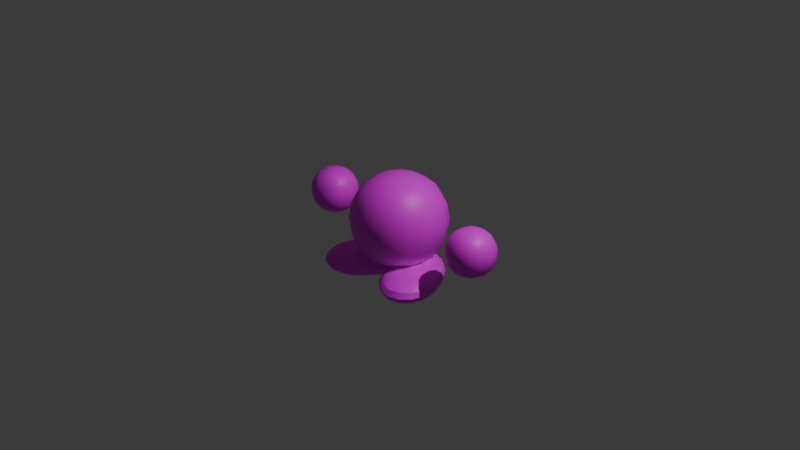# Source: Player.blend  (saved by Blender 4.4.32; exported with 4.5.12 LTS)
import bpy
from mathutils import Matrix  # noqa: F401  (used for matrix-valued properties, if any)

bpy.ops.wm.read_factory_settings(use_empty=True)
scene = bpy.context.scene
scene.name = 'Scene'

# ---- collections
col_collection = bpy.data.collections.new('Collection'); scene.collection.children.link(col_collection)

# ---- images (referenced by path relative to the original .blend; pixels are not part of the script)
import os
ASSET_DIR = os.environ.get("B2B_ASSET_DIR", "")  # directory of the original .blend (textures are referenced by path, not embedded)
HERE = os.path.dirname(os.path.abspath(__file__))  # packed textures are extracted next to this script under _unpacked/

def load_image(name, relpath, width, height, colorspace="sRGB"):
    """Load a texture the original file referenced (path relative to the .blend, or extracted next to this script)."""
    p = next((c for c in (os.path.join(HERE, relpath), os.path.join(ASSET_DIR, relpath)) if relpath and os.path.exists(c)), "")
    if p:
        img = bpy.data.images.load(p, check_existing=True)
        img.name = name
    else:  # same state as the original file: an image datablock whose file is absent (Cycles renders it pink)
        img = bpy.data.images.new(name, width, height)
        img.source = "FILE"
        img.filepath = "//" + (relpath or name)
    img.colorspace_settings.name = colorspace
    return img
img_player_png = load_image('Player.png', 'Player.png', 1024, 1024, 'sRGB')

# ---- materials (node trees are filled in below, after node groups)
mat_x = bpy.data.materials.new('マテリアル')

# ---- material node trees
mat_x.use_nodes = True; mat_x.node_tree.nodes.clear()
_N = mat_x.node_tree.nodes; _L = mat_x.node_tree.links
n0 = _N.new('ShaderNodeBsdfPrincipled'); n0.name = 'プリンシプルBSDF'; n0.location = (10, 300)
n1 = _N.new('ShaderNodeOutputMaterial'); n1.name = 'マテリアル出力'; n1.location = (300, 300)
n2 = _N.new('ShaderNodeTexImage'); n2.name = '画像テクスチャ'; n2.location = (-280, 275)
n2.image = img_player_png
_L.new(n0.outputs[0], n1.inputs[0])
_L.new(n2.outputs[0], n0.inputs[0])
n1.is_active_output = True

# ---- world
world_world = bpy.data.worlds.new('World'); scene.world = world_world
world_world.use_nodes = True; world_world.node_tree.nodes.clear()
_N = world_world.node_tree.nodes; _L = world_world.node_tree.links
n0 = _N.new('ShaderNodeOutputWorld'); n0.name = 'World Output'; n0.location = (300, 300)
n1 = _N.new('ShaderNodeBackground'); n1.name = 'Background'; n1.location = (10, 300)
n1.inputs[0].default_value = (0.05088, 0.05088, 0.05088, 1.0)
_L.new(n1.outputs[0], n0.inputs[0])
n0.is_active_output = True
world_world.color = (0.05088, 0.05088, 0.05088)
world_world.sun_shadow_jitter_overblur = 0.0

# ---- cameras
cam_camera = bpy.data.cameras.new('Camera')
cam_camera.clip_end = 100.0
cam_camera.ortho_scale = 7.314

# ---- lights
light_light = bpy.data.lights.new('Light', 'POINT')
light_light.energy = 1000.0
light_light.shadow_soft_size = 0.1

# ---- meshes
me_cube = bpy.data.meshes.new('Cube')
me_cube.from_pydata([(0.01137, 0.06409, -0.4107), (0.01137, 0.06409, -0.5893), (-0.2864, -0.4517, -0.4107), (-0.2864, -0.4517, -0.5893), (-0.3136, 0.2517, -0.4107), (-0.3136, 0.2517, -0.5893), (-0.6114, -0.2641, -0.4107), (-0.6114, -0.2641, -0.5893), (-0.3978, 0.1605, -0.6024), (-0.4981, 0.01436, -0.6089), (-0.5745, -0.1455, -0.6024), (-0.03299, 0.1399, -0.6024), (-0.1185, 0.2144, -0.6089), (-0.2258, 0.2512, -0.6024), (0.05679, 0.08803, -0.447), (0.07961, 0.1001, -0.5), (0.05679, 0.08803, -0.553), (-0.6568, -0.288, -0.553), (-0.6796, -0.3001, -0.5), (-0.6568, -0.288, -0.447), (-0.2844, -0.503, -0.447), (-0.2834, -0.5288, -0.5), (-0.2844, -0.503, -0.553), (-0.3156, 0.303, -0.447), (-0.3166, 0.3288, -0.5), (-0.3156, 0.303, -0.553), (-0.3742, -0.4512, -0.3976), (-0.4815, -0.4144, -0.3911), (-0.567, -0.3399, -0.3976), (-0.02548, -0.05448, -0.3976), (-0.1019, -0.2144, -0.3911), (-0.2022, -0.3605, -0.3976), (-0.567, -0.3399, -0.6024), (-0.4815, -0.4144, -0.6089), (-0.3742, -0.4512, -0.6024), (-0.5745, -0.1455, -0.3976), (-0.4981, 0.01436, -0.3911), (-0.3978, 0.1605, -0.3976), (-0.2258, 0.2512, -0.3976), (-0.1185, 0.2144, -0.3911), (-0.03299, 0.1399, -0.3976), (-0.2022, -0.3605, -0.6024), (-0.1019, -0.2144, -0.6089), (-0.02548, -0.05448, -0.6024), (-0.1031, 0.003758, -0.3697), (-0.2008, 0.07183, -0.3603), (-0.3086, 0.1224, -0.3697), (-0.1917, -0.1625, -0.3603), (-0.3, -0.1, -0.35), (-0.4083, -0.0375, -0.3603), (-0.2914, -0.3224, -0.3697), (-0.3992, -0.2718, -0.3603), (-0.4969, -0.2038, -0.3697), (-0.4144, -0.5353, -0.5565), (-0.4246, -0.5658, -0.5), (-0.4144, -0.5353, -0.4435), (-0.5328, -0.5033, -0.5595), (-0.55, -0.533, -0.5), (-0.5328, -0.5033, -0.4405), (-0.6198, -0.4167, -0.5565), (-0.6411, -0.4408, -0.5), (-0.6198, -0.4167, -0.4435), (-0.631, -0.1263, -0.5565), (-0.6533, -0.1252, -0.5), (-0.631, -0.1263, -0.4435), (-0.5541, 0.04668, -0.5595), (-0.5728, 0.0575, -0.5), (-0.5541, 0.04668, -0.4405), (-0.4427, 0.1998, -0.5565), (-0.4548, 0.2185, -0.5), (-0.4427, 0.1998, -0.4435), (-0.3086, 0.1224, -0.6303), (-0.2008, 0.07183, -0.6397), (-0.1031, 0.003758, -0.6303), (-0.4083, -0.0375, -0.6397), (-0.3, -0.1, -0.65), (-0.1917, -0.1625, -0.6397), (-0.4969, -0.2038, -0.6303), (-0.3992, -0.2718, -0.6397), (-0.2914, -0.3224, -0.6303), (0.03104, -0.07369, -0.5565), (0.05326, -0.07485, -0.5), (0.03104, -0.07369, -0.4435), (-0.04594, -0.2467, -0.5595), (-0.0272, -0.2575, -0.5), (-0.04594, -0.2467, -0.4405), (-0.1573, -0.3998, -0.5565), (-0.1452, -0.4185, -0.5), (-0.1573, -0.3998, -0.4435), (-0.1856, 0.3353, -0.5565), (-0.1754, 0.3658, -0.5), (-0.1856, 0.3353, -0.4435), (-0.06718, 0.3033, -0.5595), (-0.05, 0.333, -0.5), (-0.06718, 0.3033, -0.4405), (0.01982, 0.2167, -0.5565), (0.04108, 0.2408, -0.5), (0.01982, 0.2167, -0.4435)], [], [(44, 45, 48, 47), (45, 46, 49, 48), (47, 48, 51, 50), (48, 49, 52, 51), (0, 40, 44, 29), (40, 39, 45, 44), (39, 38, 46, 45), (38, 4, 37, 46), (46, 37, 36, 49), (49, 36, 35, 52), (52, 35, 6, 28), (51, 52, 28, 27), (50, 51, 27, 26), (31, 50, 26, 2), (30, 47, 50, 31), (29, 44, 47, 30), (53, 54, 57, 56), (54, 55, 58, 57), (56, 57, 60, 59), (57, 58, 61, 60), (3, 22, 53, 34), (22, 21, 54, 53), (21, 20, 55, 54), (20, 2, 26, 55), (55, 26, 27, 58), (58, 27, 28, 61), (61, 28, 6, 19), (60, 61, 19, 18), (59, 60, 18, 17), (32, 59, 17, 7), (33, 56, 59, 32), (34, 53, 56, 33), (62, 63, 66, 65), (63, 64, 67, 66), (65, 66, 69, 68), (66, 67, 70, 69), (7, 17, 62, 10), (17, 18, 63, 62), (18, 19, 64, 63), (19, 6, 35, 64), (64, 35, 36, 67), (67, 36, 37, 70), (70, 37, 4, 23), (69, 70, 23, 24), (68, 69, 24, 25), (8, 68, 25, 5), (9, 65, 68, 8), (10, 62, 65, 9), (71, 72, 75, 74), (72, 73, 76, 75), (74, 75, 78, 77), (75, 76, 79, 78), (5, 13, 71, 8), (13, 12, 72, 71), (12, 11, 73, 72), (11, 1, 43, 73), (73, 43, 42, 76), (76, 42, 41, 79), (79, 41, 3, 34), (78, 79, 34, 33), (77, 78, 33, 32), (10, 77, 32, 7), (9, 74, 77, 10), (8, 71, 74, 9), (80, 81, 84, 83), (81, 82, 85, 84), (83, 84, 87, 86), (84, 85, 88, 87), (1, 16, 80, 43), (16, 15, 81, 80), (15, 14, 82, 81), (14, 0, 29, 82), (82, 29, 30, 85), (85, 30, 31, 88), (88, 31, 2, 20), (87, 88, 20, 21), (86, 87, 21, 22), (41, 86, 22, 3), (42, 83, 86, 41), (43, 80, 83, 42), (89, 90, 93, 92), (90, 91, 94, 93), (92, 93, 96, 95), (93, 94, 97, 96), (5, 25, 89, 13), (25, 24, 90, 89), (24, 23, 91, 90), (23, 4, 38, 91), (91, 38, 39, 94), (94, 39, 40, 97), (97, 40, 0, 14), (96, 97, 14, 15), (95, 96, 15, 16), (11, 95, 16, 1), (12, 92, 95, 11), (13, 89, 92, 12)])
me_cube.polygons.foreach_set('use_smooth', [True] * 96)
_k = set([(14, 97), (15, 81), (15, 96), (16, 95), (17, 59), (18, 60), (18, 63), (19, 61), (20, 55), (21, 54), (21, 87), (22, 53), (23, 91), (24, 69), (24, 90), (25, 89), (53, 56), (54, 57), (55, 58), (56, 59), (57, 60), (58, 61), (62, 65), (63, 66), (64, 67), (65, 68), (66, 69), (67, 70), (80, 83), (81, 84), (82, 85), (83, 86), (84, 87), (85, 88), (89, 92), (90, 93), (91, 94), (92, 95), (93, 96), (94, 97)])
me_cube.attributes.new('sharp_edge', 'BOOLEAN', 'EDGE').data.foreach_set('value', [ (min(e.vertices), max(e.vertices)) in _k for e in me_cube.edges])
_uv = me_cube.uv_layers.new(name='UVMap')
_uv.uv.foreach_set('vector', [0.8262, 0.3725, 0.8262, 0.3477, 0.851, 0.3477, 0.851, 0.3725, 0.8262, 0.3477, 0.8262, 0.3229, 0.851, 0.3229, 0.851, 0.3477, 0.851, 0.3725, 0.851, 0.3477, 0.8758, 0.3477, 0.8758, 0.3725, 0.851, 0.3477, 0.851, 0.3229, 0.8758, 0.3229, 0.8758, 0.3477, 0.8015, 0.3973, 0.8015, 0.3725, 0.8262, 0.3725, 0.8262, 0.3973, 0.8015, 0.3725, 0.8015, 0.3477, 0.8262, 0.3477, 0.8262, 0.3725, 0.8015, 0.3477, 0.8015, 0.3229, 0.8262, 0.3229, 0.8262, 0.3477, 0.8015, 0.3229, 0.8015, 0.2981, 0.8262, 0.2981, 0.8262, 0.3229, 0.8262, 0.3229, 0.8262, 0.2981, 0.851, 0.2981, 0.851, 0.3229, 0.851, 0.3229, 0.851, 0.2981, 0.8758, 0.2981, 0.8758, 0.3229, 0.8758, 0.3229, 0.8758, 0.2981, 0.9006, 0.2981, 0.9006, 0.3229, 0.8758, 0.3477, 0.8758, 0.3229, 0.9006, 0.3229, 0.9006, 0.3477, 0.8758, 0.3725, 0.8758, 0.3477, 0.9006, 0.3477, 0.9006, 0.3725, 0.8758, 0.3973, 0.8758, 0.3725, 0.9006, 0.3725, 0.9006, 0.3973, 0.851, 0.3973, 0.851, 0.3725, 0.8758, 0.3725, 0.8758, 0.3973, 0.8262, 0.3973, 0.8262, 0.3725, 0.851, 0.3725, 0.851, 0.3973, 0.9254, 0.4717, 0.9254, 0.4469, 0.9502, 0.4469, 0.9502, 0.4717, 0.9254, 0.4469, 0.9254, 0.4221, 0.9502, 0.4221, 0.9502, 0.4469, 0.9502, 0.4717, 0.9502, 0.4469, 0.975, 0.4469, 0.975, 0.4717, 0.9502, 0.4469, 0.9502, 0.4221, 0.975, 0.4221, 0.975, 0.4469, 0.9006, 0.4965, 0.9006, 0.4717, 0.9254, 0.4717, 0.9254, 0.4965, 0.9006, 0.4717, 0.9006, 0.4469, 0.9254, 0.4469, 0.9254, 0.4717, 0.9006, 0.4469, 0.9006, 0.4221, 0.9254, 0.4221, 0.9254, 0.4469, 0.9006, 0.4221, 0.9006, 0.3973, 0.9254, 0.3973, 0.9254, 0.4221, 0.9254, 0.4221, 0.9254, 0.3973, 0.9502, 0.3973, 0.9502, 0.4221, 0.9502, 0.4221, 0.9502, 0.3973, 0.975, 0.3973, 0.975, 0.4221, 0.975, 0.4221, 0.975, 0.3973, 0.9998, 0.3973, 0.9998, 0.4221, 0.975, 0.4469, 0.975, 0.4221, 0.9998, 0.4221, 0.9998, 0.4469, 0.975, 0.4717, 0.975, 0.4469, 0.9998, 0.4469, 0.9998, 0.4717, 0.975, 0.4965, 0.975, 0.4717, 0.9998, 0.4717, 0.9998, 0.4965, 0.9502, 0.4965, 0.9502, 0.4717, 0.975, 0.4717, 0.975, 0.4965, 0.9254, 0.4965, 0.9254, 0.4717, 0.9502, 0.4717, 0.9502, 0.4965, 0.6279, 0.4717, 0.6279, 0.4469, 0.6527, 0.4469, 0.6527, 0.4717, 0.6279, 0.4469, 0.6279, 0.4221, 0.6527, 0.4221, 0.6527, 0.4469, 0.6527, 0.4717, 0.6527, 0.4469, 0.6775, 0.4469, 0.6775, 0.4717, 0.6527, 0.4469, 0.6527, 0.4221, 0.6775, 0.4221, 0.6775, 0.4469, 0.6031, 0.4965, 0.6031, 0.4717, 0.6279, 0.4717, 0.6279, 0.4965, 0.6031, 0.4717, 0.6031, 0.4469, 0.6279, 0.4469, 0.6279, 0.4717, 0.6031, 0.4469, 0.6031, 0.4221, 0.6279, 0.4221, 0.6279, 0.4469, 0.6031, 0.4221, 0.6031, 0.3973, 0.6279, 0.3973, 0.6279, 0.4221, 0.6279, 0.4221, 0.6279, 0.3973, 0.6527, 0.3973, 0.6527, 0.4221, 0.6527, 0.4221, 0.6527, 0.3973, 0.6775, 0.3973, 0.6775, 0.4221, 0.6775, 0.4221, 0.6775, 0.3973, 0.7023, 0.3973, 0.7023, 0.4221, 0.6775, 0.4469, 0.6775, 0.4221, 0.7023, 0.4221, 0.7023, 0.4469, 0.6775, 0.4717, 0.6775, 0.4469, 0.7023, 0.4469, 0.7023, 0.4717, 0.6775, 0.4965, 0.6775, 0.4717, 0.7023, 0.4717, 0.7023, 0.4965, 0.6527, 0.4965, 0.6527, 0.4717, 0.6775, 0.4717, 0.6775, 0.4965, 0.6279, 0.4965, 0.6279, 0.4717, 0.6527, 0.4717, 0.6527, 0.4965, 0.8262, 0.5708, 0.8262, 0.546, 0.851, 0.546, 0.851, 0.5708, 0.8262, 0.546, 0.8262, 0.5213, 0.851, 0.5213, 0.851, 0.546, 0.851, 0.5708, 0.851, 0.546, 0.8758, 0.546, 0.8758, 0.5708, 0.851, 0.546, 0.851, 0.5213, 0.8758, 0.5213, 0.8758, 0.546, 0.8015, 0.5956, 0.8015, 0.5708, 0.8262, 0.5708, 0.8262, 0.5956, 0.8015, 0.5708, 0.8015, 0.546, 0.8262, 0.546, 0.8262, 0.5708, 0.8015, 0.546, 0.8015, 0.5213, 0.8262, 0.5213, 0.8262, 0.546, 0.8015, 0.5213, 0.8015, 0.4965, 0.8262, 0.4965, 0.8262, 0.5213, 0.8262, 0.5213, 0.8262, 0.4965, 0.851, 0.4965, 0.851, 0.5213, 0.851, 0.5213, 0.851, 0.4965, 0.8758, 0.4965, 0.8758, 0.5213, 0.8758, 0.5213, 0.8758, 0.4965, 0.9006, 0.4965, 0.9006, 0.5213, 0.8758, 0.546, 0.8758, 0.5213, 0.9006, 0.5213, 0.9006, 0.546, 0.8758, 0.5708, 0.8758, 0.546, 0.9006, 0.546, 0.9006, 0.5708, 0.8758, 0.5956, 0.8758, 0.5708, 0.9006, 0.5708, 0.9006, 0.5956, 0.851, 0.5956, 0.851, 0.5708, 0.8758, 0.5708, 0.8758, 0.5956, 0.8262, 0.5956, 0.8262, 0.5708, 0.851, 0.5708, 0.851, 0.5956, 0.8262, 0.4717, 0.8262, 0.4469, 0.851, 0.4469, 0.851, 0.4717, 0.8262, 0.4469, 0.8262, 0.4221, 0.851, 0.4221, 0.851, 0.4469, 0.851, 0.4717, 0.851, 0.4469, 0.8758, 0.4469, 0.8758, 0.4717, 0.851, 0.4469, 0.851, 0.4221, 0.8758, 0.4221, 0.8758, 0.4469, 0.8015, 0.4965, 0.8015, 0.4717, 0.8262, 0.4717, 0.8262, 0.4965, 0.8015, 0.4717, 0.8015, 0.4469, 0.8262, 0.4469, 0.8262, 0.4717, 0.8015, 0.4469, 0.8015, 0.4221, 0.8262, 0.4221, 0.8262, 0.4469, 0.8015, 0.4221, 0.8015, 0.3973, 0.8262, 0.3973, 0.8262, 0.4221, 0.8262, 0.4221, 0.8262, 0.3973, 0.851, 0.3973, 0.851, 0.4221, 0.851, 0.4221, 0.851, 0.3973, 0.8758, 0.3973, 0.8758, 0.4221, 0.8758, 0.4221, 0.8758, 0.3973, 0.9006, 0.3973, 0.9006, 0.4221, 0.8758, 0.4469, 0.8758, 0.4221, 0.9006, 0.4221, 0.9006, 0.4469, 0.8758, 0.4717, 0.8758, 0.4469, 0.9006, 0.4469, 0.9006, 0.4717, 0.8758, 0.4965, 0.8758, 0.4717, 0.9006, 0.4717, 0.9006, 0.4965, 0.851, 0.4965, 0.851, 0.4717, 0.8758, 0.4717, 0.8758, 0.4965, 0.8262, 0.4965, 0.8262, 0.4717, 0.851, 0.4717, 0.851, 0.4965, 0.7271, 0.4717, 0.7271, 0.4469, 0.7519, 0.4469, 0.7519, 0.4717, 0.7271, 0.4469, 0.7271, 0.4221, 0.7519, 0.4221, 0.7519, 0.4469, 0.7519, 0.4717, 0.7519, 0.4469, 0.7767, 0.4469, 0.7767, 0.4717, 0.7519, 0.4469, 0.7519, 0.4221, 0.7767, 0.4221, 0.7767, 0.4469, 0.7023, 0.4965, 0.7023, 0.4717, 0.7271, 0.4717, 0.7271, 0.4965, 0.7023, 0.4717, 0.7023, 0.4469, 0.7271, 0.4469, 0.7271, 0.4717, 0.7023, 0.4469, 0.7023, 0.4221, 0.7271, 0.4221, 0.7271, 0.4469, 0.7023, 0.4221, 0.7023, 0.3973, 0.7271, 0.3973, 0.7271, 0.4221, 0.7271, 0.4221, 0.7271, 0.3973, 0.7519, 0.3973, 0.7519, 0.4221, 0.7519, 0.4221, 0.7519, 0.3973, 0.7767, 0.3973, 0.7767, 0.4221, 0.7767, 0.4221, 0.7767, 0.3973, 0.8015, 0.3973, 0.8015, 0.4221, 0.7767, 0.4469, 0.7767, 0.4221, 0.8015, 0.4221, 0.8015, 0.4469, 0.7767, 0.4717, 0.7767, 0.4469, 0.8015, 0.4469, 0.8015, 0.4717, 0.7767, 0.4965, 0.7767, 0.4717, 0.8015, 0.4717, 0.8015, 0.4965, 0.7519, 0.4965, 0.7519, 0.4717, 0.7767, 0.4717, 0.7767, 0.4965, 0.7271, 0.4965, 0.7271, 0.4717, 0.7519, 0.4717, 0.7519, 0.4965])
me_cube.materials.append(mat_x)
me_cube.use_mirror_vertex_groups = False
me_cube.update()
me_cube_001 = bpy.data.meshes.new('Cube.001')
me_cube_001.from_pydata([(-0.8511, 0.1489, 0.1489), (-0.8511, 0.1489, -0.1489), (-0.8511, -0.1489, 0.1489), (-0.8511, -0.1489, -0.1489), (-1.149, 0.1489, 0.1489), (-1.149, 0.1489, -0.1489), (-1.149, -0.1489, 0.1489), (-1.149, -0.1489, -0.1489), (-1.171, 0.08834, -0.1706), (-1.182, 4.715e-09, -0.1815), (-1.171, -0.08834, -0.1706), (-0.9117, 0.1706, -0.1706), (-1.0, 0.1815, -0.1815), (-1.088, 0.1706, -0.1706), (-0.8294, 0.1706, 0.08834), (-0.8185, 0.1815, 5.547e-10), (-0.8294, 0.1706, -0.08834), (-1.171, -0.1706, -0.08834), (-1.182, -0.1815, -8.32e-10), (-1.171, -0.1706, 0.08834), (-0.8294, -0.1706, 0.08834), (-0.8185, -0.1815, 5.547e-10), (-0.8294, -0.1706, -0.08834), (-1.171, 0.1706, 0.08834), (-1.182, 0.1815, -8.32e-10), (-1.171, 0.1706, -0.08834), (-0.9117, -0.1706, 0.1706), (-1.0, -0.1815, 0.1815), (-1.088, -0.1706, 0.1706), (-0.8294, 0.08834, 0.1706), (-0.8185, -5.547e-10, 0.1815), (-0.8294, -0.08834, 0.1706), (-1.088, -0.1706, -0.1706), (-1.0, -0.1815, -0.1815), (-0.9117, -0.1706, -0.1706), (-1.171, -0.08834, 0.1706), (-1.182, 1.941e-09, 0.1815), (-1.171, 0.08834, 0.1706), (-1.088, 0.1706, 0.1706), (-1.0, 0.1815, 0.1815), (-0.9117, 0.1706, 0.1706), (-0.8294, -0.08834, -0.1706), (-0.8185, -5.547e-10, -0.1815), (-0.8294, 0.08834, -0.1706), (-0.9059, 0.09415, 0.2171), (-1.0, 0.09921, 0.2328), (-1.094, 0.09415, 0.2171), (-0.9008, -1.941e-09, 0.2328), (-1.0, 2.496e-09, 0.25), (-1.099, 1.664e-09, 0.2328), (-0.9059, -0.09415, 0.2171), (-1.0, -0.09921, 0.2328), (-1.094, -0.09415, 0.2171), (-0.9059, -0.2171, -0.09415), (-0.9008, -0.2328, -1.664e-09), (-0.9059, -0.2171, 0.09415), (-1.0, -0.2328, -0.09921), (-1.0, -0.25, 1.387e-09), (-1.0, -0.2328, 0.09921), (-1.094, -0.2171, -0.09415), (-1.099, -0.2328, 2.219e-09), (-1.094, -0.2171, 0.09415), (-1.217, -0.09415, -0.09415), (-1.233, -0.09921, -2.773e-09), (-1.217, -0.09415, 0.09415), (-1.233, 7.488e-09, -0.09921), (-1.25, 3.051e-09, 1.664e-09), (-1.233, -5.547e-10, 0.09921), (-1.217, 0.09415, -0.09415), (-1.233, 0.09921, 3.328e-09), (-1.217, 0.09415, 0.09415), (-1.094, 0.09415, -0.2171), (-1.0, 0.09921, -0.2328), (-0.9059, 0.09415, -0.2171), (-1.099, -4.16e-09, -0.2328), (-1.0, -1.664e-09, -0.25), (-0.9008, 1.664e-09, -0.2328), (-1.094, -0.09415, -0.2171), (-1.0, -0.09921, -0.2328), (-0.9059, -0.09415, -0.2171), (-0.7829, 0.09415, -0.09415), (-0.7672, 0.09921, -2.219e-09), (-0.7829, 0.09415, 0.09415), (-0.7672, -4.16e-09, -0.09921), (-0.75, 2.773e-09, 0.0), (-0.7672, 2.773e-09, 0.09921), (-0.7829, -0.09415, -0.09415), (-0.7672, -0.09921, 4.437e-09), (-0.7829, -0.09415, 0.09415), (-1.094, 0.2171, -0.09415), (-1.099, 0.2328, -2.773e-09), (-1.094, 0.2171, 0.09415), (-1.0, 0.2328, -0.09921), (-1.0, 0.25, 2.219e-09), (-1.0, 0.2328, 0.09921), (-0.9059, 0.2171, -0.09415), (-0.9008, 0.2328, 4.437e-09), (-0.9059, 0.2171, 0.09415)], [], [(44, 45, 48, 47), (45, 46, 49, 48), (47, 48, 51, 50), (48, 49, 52, 51), (0, 40, 44, 29), (40, 39, 45, 44), (39, 38, 46, 45), (38, 4, 37, 46), (46, 37, 36, 49), (49, 36, 35, 52), (52, 35, 6, 28), (51, 52, 28, 27), (50, 51, 27, 26), (31, 50, 26, 2), (30, 47, 50, 31), (29, 44, 47, 30), (53, 54, 57, 56), (54, 55, 58, 57), (56, 57, 60, 59), (57, 58, 61, 60), (3, 22, 53, 34), (22, 21, 54, 53), (21, 20, 55, 54), (20, 2, 26, 55), (55, 26, 27, 58), (58, 27, 28, 61), (61, 28, 6, 19), (60, 61, 19, 18), (59, 60, 18, 17), (32, 59, 17, 7), (33, 56, 59, 32), (34, 53, 56, 33), (62, 63, 66, 65), (63, 64, 67, 66), (65, 66, 69, 68), (66, 67, 70, 69), (7, 17, 62, 10), (17, 18, 63, 62), (18, 19, 64, 63), (19, 6, 35, 64), (64, 35, 36, 67), (67, 36, 37, 70), (70, 37, 4, 23), (69, 70, 23, 24), (68, 69, 24, 25), (8, 68, 25, 5), (9, 65, 68, 8), (10, 62, 65, 9), (71, 72, 75, 74), (72, 73, 76, 75), (74, 75, 78, 77), (75, 76, 79, 78), (5, 13, 71, 8), (13, 12, 72, 71), (12, 11, 73, 72), (11, 1, 43, 73), (73, 43, 42, 76), (76, 42, 41, 79), (79, 41, 3, 34), (78, 79, 34, 33), (77, 78, 33, 32), (10, 77, 32, 7), (9, 74, 77, 10), (8, 71, 74, 9), (80, 81, 84, 83), (81, 82, 85, 84), (83, 84, 87, 86), (84, 85, 88, 87), (1, 16, 80, 43), (16, 15, 81, 80), (15, 14, 82, 81), (14, 0, 29, 82), (82, 29, 30, 85), (85, 30, 31, 88), (88, 31, 2, 20), (87, 88, 20, 21), (86, 87, 21, 22), (41, 86, 22, 3), (42, 83, 86, 41), (43, 80, 83, 42), (89, 90, 93, 92), (90, 91, 94, 93), (92, 93, 96, 95), (93, 94, 97, 96), (5, 25, 89, 13), (25, 24, 90, 89), (24, 23, 91, 90), (23, 4, 38, 91), (91, 38, 39, 94), (94, 39, 40, 97), (97, 40, 0, 14), (96, 97, 14, 15), (95, 96, 15, 16), (11, 95, 16, 1), (12, 92, 95, 11), (13, 89, 92, 12)])
me_cube_001.polygons.foreach_set('use_smooth', [True] * 96)
_uv = me_cube_001.uv_layers.new(name='UVMap')
_uv.uv.foreach_set('vector', [0.2233, 0.8262, 0.2481, 0.8262, 0.2481, 0.851, 0.2233, 0.851, 0.2481, 0.8262, 0.2729, 0.8262, 0.2729, 0.851, 0.2481, 0.851, 0.2233, 0.851, 0.2481, 0.851, 0.2481, 0.8758, 0.2233, 0.8758, 0.2481, 0.851, 0.2729, 0.851, 0.2729, 0.8758, 0.2481, 0.8758, 0.1985, 0.8015, 0.2233, 0.8015, 0.2233, 0.8262, 0.1985, 0.8262, 0.2233, 0.8015, 0.2481, 0.8015, 0.2481, 0.8262, 0.2233, 0.8262, 0.2481, 0.8015, 0.2729, 0.8015, 0.2729, 0.8262, 0.2481, 0.8262, 0.2729, 0.8015, 0.2977, 0.8015, 0.2977, 0.8262, 0.2729, 0.8262, 0.2729, 0.8262, 0.2977, 0.8262, 0.2977, 0.851, 0.2729, 0.851, 0.2729, 0.851, 0.2977, 0.851, 0.2977, 0.8758, 0.2729, 0.8758, 0.2729, 0.8758, 0.2977, 0.8758, 0.2977, 0.9006, 0.2729, 0.9006, 0.2481, 0.8758, 0.2729, 0.8758, 0.2729, 0.9006, 0.2481, 0.9006, 0.2233, 0.8758, 0.2481, 0.8758, 0.2481, 0.9006, 0.2233, 0.9006, 0.1985, 0.8758, 0.2233, 0.8758, 0.2233, 0.9006, 0.1985, 0.9006, 0.1985, 0.851, 0.2233, 0.851, 0.2233, 0.8758, 0.1985, 0.8758, 0.1985, 0.8262, 0.2233, 0.8262, 0.2233, 0.851, 0.1985, 0.851, 0.1242, 0.9254, 0.149, 0.9254, 0.149, 0.9502, 0.1242, 0.9502, 0.149, 0.9254, 0.1738, 0.9254, 0.1738, 0.9502, 0.149, 0.9502, 0.1242, 0.9502, 0.149, 0.9502, 0.149, 0.975, 0.1242, 0.975, 0.149, 0.9502, 0.1738, 0.9502, 0.1738, 0.975, 0.149, 0.975, 0.09938, 0.9006, 0.1242, 0.9006, 0.1242, 0.9254, 0.09938, 0.9254, 0.1242, 0.9006, 0.149, 0.9006, 0.149, 0.9254, 0.1242, 0.9254, 0.149, 0.9006, 0.1738, 0.9006, 0.1738, 0.9254, 0.149, 0.9254, 0.1738, 0.9006, 0.1985, 0.9006, 0.1985, 0.9254, 0.1738, 0.9254, 0.1738, 0.9254, 0.1985, 0.9254, 0.1985, 0.9502, 0.1738, 0.9502, 0.1738, 0.9502, 0.1985, 0.9502, 0.1985, 0.975, 0.1738, 0.975, 0.1738, 0.975, 0.1985, 0.975, 0.1985, 0.9998, 0.1738, 0.9998, 0.149, 0.975, 0.1738, 0.975, 0.1738, 0.9998, 0.149, 0.9998, 0.1242, 0.975, 0.149, 0.975, 0.149, 0.9998, 0.1242, 0.9998, 0.09938, 0.975, 0.1242, 0.975, 0.1242, 0.9998, 0.09938, 0.9998, 0.09938, 0.9502, 0.1242, 0.9502, 0.1242, 0.975, 0.09938, 0.975, 0.09938, 0.9254, 0.1242, 0.9254, 0.1242, 0.9502, 0.09938, 0.9502, 0.1242, 0.6279, 0.149, 0.6279, 0.149, 0.6527, 0.1242, 0.6527, 0.149, 0.6279, 0.1738, 0.6279, 0.1738, 0.6527, 0.149, 0.6527, 0.1242, 0.6527, 0.149, 0.6527, 0.149, 0.6775, 0.1242, 0.6775, 0.149, 0.6527, 0.1738, 0.6527, 0.1738, 0.6775, 0.149, 0.6775, 0.09938, 0.6031, 0.1242, 0.6031, 0.1242, 0.6279, 0.09938, 0.6279, 0.1242, 0.6031, 0.149, 0.6031, 0.149, 0.6279, 0.1242, 0.6279, 0.149, 0.6031, 0.1738, 0.6031, 0.1738, 0.6279, 0.149, 0.6279, 0.1738, 0.6031, 0.1985, 0.6031, 0.1985, 0.6279, 0.1738, 0.6279, 0.1738, 0.6279, 0.1985, 0.6279, 0.1985, 0.6527, 0.1738, 0.6527, 0.1738, 0.6527, 0.1985, 0.6527, 0.1985, 0.6775, 0.1738, 0.6775, 0.1738, 0.6775, 0.1985, 0.6775, 0.1985, 0.7023, 0.1738, 0.7023, 0.149, 0.6775, 0.1738, 0.6775, 0.1738, 0.7023, 0.149, 0.7023, 0.1242, 0.6775, 0.149, 0.6775, 0.149, 0.7023, 0.1242, 0.7023, 0.09938, 0.6775, 0.1242, 0.6775, 0.1242, 0.7023, 0.09938, 0.7023, 0.09938, 0.6527, 0.1242, 0.6527, 0.1242, 0.6775, 0.09938, 0.6775, 0.09938, 0.6279, 0.1242, 0.6279, 0.1242, 0.6527, 0.09938, 0.6527, 0.02501, 0.8262, 0.0498, 0.8262, 0.0498, 0.851, 0.02501, 0.851, 0.0498, 0.8262, 0.07459, 0.8262, 0.07459, 0.851, 0.0498, 0.851, 0.02501, 0.851, 0.0498, 0.851, 0.0498, 0.8758, 0.02501, 0.8758, 0.0498, 0.851, 0.07459, 0.851, 0.07459, 0.8758, 0.0498, 0.8758, 0.0002211, 0.8015, 0.02501, 0.8015, 0.02501, 0.8262, 0.0002211, 0.8262, 0.02501, 0.8015, 0.0498, 0.8015, 0.0498, 0.8262, 0.02501, 0.8262, 0.0498, 0.8015, 0.07459, 0.8015, 0.07459, 0.8262, 0.0498, 0.8262, 0.07459, 0.8015, 0.09938, 0.8015, 0.09938, 0.8262, 0.07459, 0.8262, 0.07459, 0.8262, 0.09938, 0.8262, 0.09938, 0.851, 0.07459, 0.851, 0.07459, 0.851, 0.09938, 0.851, 0.09938, 0.8758, 0.07459, 0.8758, 0.07459, 0.8758, 0.09938, 0.8758, 0.09938, 0.9006, 0.07459, 0.9006, 0.0498, 0.8758, 0.07459, 0.8758, 0.07459, 0.9006, 0.0498, 0.9006, 0.02501, 0.8758, 0.0498, 0.8758, 0.0498, 0.9006, 0.02501, 0.9006, 0.0002211, 0.8758, 0.02501, 0.8758, 0.02501, 0.9006, 0.0002211, 0.9006, 0.0002211, 0.851, 0.02501, 0.851, 0.02501, 0.8758, 0.0002211, 0.8758, 0.0002211, 0.8262, 0.02501, 0.8262, 0.02501, 0.851, 0.0002211, 0.851, 0.1242, 0.8262, 0.149, 0.8262, 0.149, 0.851, 0.1242, 0.851, 0.149, 0.8262, 0.1738, 0.8262, 0.1738, 0.851, 0.149, 0.851, 0.1242, 0.851, 0.149, 0.851, 0.149, 0.8758, 0.1242, 0.8758, 0.149, 0.851, 0.1738, 0.851, 0.1738, 0.8758, 0.149, 0.8758, 0.09938, 0.8015, 0.1242, 0.8015, 0.1242, 0.8262, 0.09938, 0.8262, 0.1242, 0.8015, 0.149, 0.8015, 0.149, 0.8262, 0.1242, 0.8262, 0.149, 0.8015, 0.1738, 0.8015, 0.1738, 0.8262, 0.149, 0.8262, 0.1738, 0.8015, 0.1985, 0.8015, 0.1985, 0.8262, 0.1738, 0.8262, 0.1738, 0.8262, 0.1985, 0.8262, 0.1985, 0.851, 0.1738, 0.851, 0.1738, 0.851, 0.1985, 0.851, 0.1985, 0.8758, 0.1738, 0.8758, 0.1738, 0.8758, 0.1985, 0.8758, 0.1985, 0.9006, 0.1738, 0.9006, 0.149, 0.8758, 0.1738, 0.8758, 0.1738, 0.9006, 0.149, 0.9006, 0.1242, 0.8758, 0.149, 0.8758, 0.149, 0.9006, 0.1242, 0.9006, 0.09938, 0.8758, 0.1242, 0.8758, 0.1242, 0.9006, 0.09938, 0.9006, 0.09938, 0.851, 0.1242, 0.851, 0.1242, 0.8758, 0.09938, 0.8758, 0.09938, 0.8262, 0.1242, 0.8262, 0.1242, 0.851, 0.09938, 0.851, 0.1242, 0.7271, 0.149, 0.7271, 0.149, 0.7519, 0.1242, 0.7519, 0.149, 0.7271, 0.1738, 0.7271, 0.1738, 0.7519, 0.149, 0.7519, 0.1242, 0.7519, 0.149, 0.7519, 0.149, 0.7767, 0.1242, 0.7767, 0.149, 0.7519, 0.1738, 0.7519, 0.1738, 0.7767, 0.149, 0.7767, 0.09938, 0.7023, 0.1242, 0.7023, 0.1242, 0.7271, 0.09938, 0.7271, 0.1242, 0.7023, 0.149, 0.7023, 0.149, 0.7271, 0.1242, 0.7271, 0.149, 0.7023, 0.1738, 0.7023, 0.1738, 0.7271, 0.149, 0.7271, 0.1738, 0.7023, 0.1985, 0.7023, 0.1985, 0.7271, 0.1738, 0.7271, 0.1738, 0.7271, 0.1985, 0.7271, 0.1985, 0.7519, 0.1738, 0.7519, 0.1738, 0.7519, 0.1985, 0.7519, 0.1985, 0.7767, 0.1738, 0.7767, 0.1738, 0.7767, 0.1985, 0.7767, 0.1985, 0.8015, 0.1738, 0.8015, 0.149, 0.7767, 0.1738, 0.7767, 0.1738, 0.8015, 0.149, 0.8015, 0.1242, 0.7767, 0.149, 0.7767, 0.149, 0.8015, 0.1242, 0.8015, 0.09938, 0.7767, 0.1242, 0.7767, 0.1242, 0.8015, 0.09938, 0.8015, 0.09938, 0.7519, 0.1242, 0.7519, 0.1242, 0.7767, 0.09938, 0.7767, 0.09938, 0.7271, 0.1242, 0.7271, 0.1242, 0.7519, 0.09938, 0.7519])
me_cube_001.materials.append(mat_x)
me_cube_001.use_mirror_vertex_groups = False
me_cube_001.update()
me_cube_002 = bpy.data.meshes.new('Cube.002')
me_cube_002.from_pydata([(1.149, 0.1489, 0.1489), (1.149, 0.1489, -0.1489), (1.149, -0.1489, 0.1489), (1.149, -0.1489, -0.1489), (0.8511, 0.1489, 0.1489), (0.8511, 0.1489, -0.1489), (0.8511, -0.1489, 0.1489), (0.8511, -0.1489, -0.1489), (0.8294, 0.08834, -0.1706), (0.8185, 4.715e-09, -0.1815), (0.8294, -0.08834, -0.1706), (1.088, 0.1706, -0.1706), (1.0, 0.1815, -0.1815), (0.9117, 0.1706, -0.1706), (1.171, 0.1706, 0.08834), (1.182, 0.1815, 5.547e-10), (1.171, 0.1706, -0.08834), (0.8294, -0.1706, -0.08834), (0.8185, -0.1815, -8.32e-10), (0.8294, -0.1706, 0.08834), (1.171, -0.1706, 0.08834), (1.182, -0.1815, 5.547e-10), (1.171, -0.1706, -0.08834), (0.8294, 0.1706, 0.08834), (0.8185, 0.1815, -8.32e-10), (0.8294, 0.1706, -0.08834), (1.088, -0.1706, 0.1706), (1.0, -0.1815, 0.1815), (0.9117, -0.1706, 0.1706), (1.171, 0.08834, 0.1706), (1.182, -5.547e-10, 0.1815), (1.171, -0.08834, 0.1706), (0.9117, -0.1706, -0.1706), (1.0, -0.1815, -0.1815), (1.088, -0.1706, -0.1706), (0.8294, -0.08834, 0.1706), (0.8185, 1.941e-09, 0.1815), (0.8294, 0.08834, 0.1706), (0.9117, 0.1706, 0.1706), (1.0, 0.1815, 0.1815), (1.088, 0.1706, 0.1706), (1.171, -0.08834, -0.1706), (1.182, -5.547e-10, -0.1815), (1.171, 0.08834, -0.1706), (1.094, 0.09415, 0.2171), (1.0, 0.09921, 0.2328), (0.9059, 0.09415, 0.2171), (1.099, -1.941e-09, 0.2328), (1.0, 2.496e-09, 0.25), (0.9008, 1.664e-09, 0.2328), (1.094, -0.09415, 0.2171), (1.0, -0.09921, 0.2328), (0.9059, -0.09415, 0.2171), (1.094, -0.2171, -0.09415), (1.099, -0.2328, -1.664e-09), (1.094, -0.2171, 0.09415), (1.0, -0.2328, -0.09921), (1.0, -0.25, 1.387e-09), (1.0, -0.2328, 0.09921), (0.9059, -0.2171, -0.09415), (0.9008, -0.2328, 2.219e-09), (0.9059, -0.2171, 0.09415), (0.7829, -0.09415, -0.09415), (0.7672, -0.09921, -2.773e-09), (0.7829, -0.09415, 0.09415), (0.7672, 7.488e-09, -0.09921), (0.75, 3.051e-09, 1.664e-09), (0.7672, -5.547e-10, 0.09921), (0.7829, 0.09415, -0.09415), (0.7672, 0.09921, 3.328e-09), (0.7829, 0.09415, 0.09415), (0.9059, 0.09415, -0.2171), (1.0, 0.09921, -0.2328), (1.094, 0.09415, -0.2171), (0.9008, -4.16e-09, -0.2328), (1.0, -1.664e-09, -0.25), (1.099, 1.664e-09, -0.2328), (0.9059, -0.09415, -0.2171), (1.0, -0.09921, -0.2328), (1.094, -0.09415, -0.2171), (1.217, 0.09415, -0.09415), (1.233, 0.09921, -2.219e-09), (1.217, 0.09415, 0.09415), (1.233, -4.16e-09, -0.09921), (1.25, 2.773e-09, 0.0), (1.233, 2.773e-09, 0.09921), (1.217, -0.09415, -0.09415), (1.233, -0.09921, 4.437e-09), (1.217, -0.09415, 0.09415), (0.9059, 0.2171, -0.09415), (0.9008, 0.2328, -2.773e-09), (0.9059, 0.2171, 0.09415), (1.0, 0.2328, -0.09921), (1.0, 0.25, 2.219e-09), (1.0, 0.2328, 0.09921), (1.094, 0.2171, -0.09415), (1.099, 0.2328, 4.437e-09), (1.094, 0.2171, 0.09415)], [], [(44, 45, 48, 47), (45, 46, 49, 48), (47, 48, 51, 50), (48, 49, 52, 51), (0, 40, 44, 29), (40, 39, 45, 44), (39, 38, 46, 45), (38, 4, 37, 46), (46, 37, 36, 49), (49, 36, 35, 52), (52, 35, 6, 28), (51, 52, 28, 27), (50, 51, 27, 26), (31, 50, 26, 2), (30, 47, 50, 31), (29, 44, 47, 30), (53, 54, 57, 56), (54, 55, 58, 57), (56, 57, 60, 59), (57, 58, 61, 60), (3, 22, 53, 34), (22, 21, 54, 53), (21, 20, 55, 54), (20, 2, 26, 55), (55, 26, 27, 58), (58, 27, 28, 61), (61, 28, 6, 19), (60, 61, 19, 18), (59, 60, 18, 17), (32, 59, 17, 7), (33, 56, 59, 32), (34, 53, 56, 33), (62, 63, 66, 65), (63, 64, 67, 66), (65, 66, 69, 68), (66, 67, 70, 69), (7, 17, 62, 10), (17, 18, 63, 62), (18, 19, 64, 63), (19, 6, 35, 64), (64, 35, 36, 67), (67, 36, 37, 70), (70, 37, 4, 23), (69, 70, 23, 24), (68, 69, 24, 25), (8, 68, 25, 5), (9, 65, 68, 8), (10, 62, 65, 9), (71, 72, 75, 74), (72, 73, 76, 75), (74, 75, 78, 77), (75, 76, 79, 78), (5, 13, 71, 8), (13, 12, 72, 71), (12, 11, 73, 72), (11, 1, 43, 73), (73, 43, 42, 76), (76, 42, 41, 79), (79, 41, 3, 34), (78, 79, 34, 33), (77, 78, 33, 32), (10, 77, 32, 7), (9, 74, 77, 10), (8, 71, 74, 9), (80, 81, 84, 83), (81, 82, 85, 84), (83, 84, 87, 86), (84, 85, 88, 87), (1, 16, 80, 43), (16, 15, 81, 80), (15, 14, 82, 81), (14, 0, 29, 82), (82, 29, 30, 85), (85, 30, 31, 88), (88, 31, 2, 20), (87, 88, 20, 21), (86, 87, 21, 22), (41, 86, 22, 3), (42, 83, 86, 41), (43, 80, 83, 42), (89, 90, 93, 92), (90, 91, 94, 93), (92, 93, 96, 95), (93, 94, 97, 96), (5, 25, 89, 13), (25, 24, 90, 89), (24, 23, 91, 90), (23, 4, 38, 91), (91, 38, 39, 94), (94, 39, 40, 97), (97, 40, 0, 14), (96, 97, 14, 15), (95, 96, 15, 16), (11, 95, 16, 1), (12, 92, 95, 11), (13, 89, 92, 12)])
me_cube_002.polygons.foreach_set('use_smooth', [True] * 96)
_uv = me_cube_002.uv_layers.new(name='UVMap')
_uv.uv.foreach_set('vector', [0.8262, 0.07459, 0.8262, 0.0498, 0.851, 0.0498, 0.851, 0.07459, 0.8262, 0.0498, 0.8262, 0.02501, 0.851, 0.02501, 0.851, 0.0498, 0.851, 0.07459, 0.851, 0.0498, 0.8758, 0.0498, 0.8758, 0.07459, 0.851, 0.0498, 0.851, 0.02501, 0.8758, 0.02501, 0.8758, 0.0498, 0.8015, 0.09938, 0.8015, 0.07459, 0.8262, 0.07459, 0.8262, 0.09938, 0.8015, 0.07459, 0.8015, 0.0498, 0.8262, 0.0498, 0.8262, 0.07459, 0.8015, 0.0498, 0.8015, 0.02501, 0.8262, 0.02501, 0.8262, 0.0498, 0.8015, 0.02501, 0.8015, 0.0002211, 0.8262, 0.0002211, 0.8262, 0.02501, 0.8262, 0.02501, 0.8262, 0.0002211, 0.851, 0.0002211, 0.851, 0.02501, 0.851, 0.02501, 0.851, 0.0002211, 0.8758, 0.0002211, 0.8758, 0.02501, 0.8758, 0.02501, 0.8758, 0.0002211, 0.9006, 0.0002211, 0.9006, 0.02501, 0.8758, 0.0498, 0.8758, 0.02501, 0.9006, 0.02501, 0.9006, 0.0498, 0.8758, 0.07459, 0.8758, 0.0498, 0.9006, 0.0498, 0.9006, 0.07459, 0.8758, 0.09938, 0.8758, 0.07459, 0.9006, 0.07459, 0.9006, 0.09938, 0.851, 0.09938, 0.851, 0.07459, 0.8758, 0.07459, 0.8758, 0.09938, 0.8262, 0.09938, 0.8262, 0.07459, 0.851, 0.07459, 0.851, 0.09938, 0.9254, 0.1738, 0.9254, 0.149, 0.9502, 0.149, 0.9502, 0.1738, 0.9254, 0.149, 0.9254, 0.1242, 0.9502, 0.1242, 0.9502, 0.149, 0.9502, 0.1738, 0.9502, 0.149, 0.975, 0.149, 0.975, 0.1738, 0.9502, 0.149, 0.9502, 0.1242, 0.975, 0.1242, 0.975, 0.149, 0.9006, 0.1985, 0.9006, 0.1738, 0.9254, 0.1738, 0.9254, 0.1985, 0.9006, 0.1738, 0.9006, 0.149, 0.9254, 0.149, 0.9254, 0.1738, 0.9006, 0.149, 0.9006, 0.1242, 0.9254, 0.1242, 0.9254, 0.149, 0.9006, 0.1242, 0.9006, 0.09938, 0.9254, 0.09938, 0.9254, 0.1242, 0.9254, 0.1242, 0.9254, 0.09938, 0.9502, 0.09938, 0.9502, 0.1242, 0.9502, 0.1242, 0.9502, 0.09938, 0.975, 0.09938, 0.975, 0.1242, 0.975, 0.1242, 0.975, 0.09938, 0.9998, 0.09938, 0.9998, 0.1242, 0.975, 0.149, 0.975, 0.1242, 0.9998, 0.1242, 0.9998, 0.149, 0.975, 0.1738, 0.975, 0.149, 0.9998, 0.149, 0.9998, 0.1738, 0.975, 0.1985, 0.975, 0.1738, 0.9998, 0.1738, 0.9998, 0.1985, 0.9502, 0.1985, 0.9502, 0.1738, 0.975, 0.1738, 0.975, 0.1985, 0.9254, 0.1985, 0.9254, 0.1738, 0.9502, 0.1738, 0.9502, 0.1985, 0.6279, 0.1738, 0.6279, 0.149, 0.6527, 0.149, 0.6527, 0.1738, 0.6279, 0.149, 0.6279, 0.1242, 0.6527, 0.1242, 0.6527, 0.149, 0.6527, 0.1738, 0.6527, 0.149, 0.6775, 0.149, 0.6775, 0.1738, 0.6527, 0.149, 0.6527, 0.1242, 0.6775, 0.1242, 0.6775, 0.149, 0.6031, 0.1985, 0.6031, 0.1738, 0.6279, 0.1738, 0.6279, 0.1985, 0.6031, 0.1738, 0.6031, 0.149, 0.6279, 0.149, 0.6279, 0.1738, 0.6031, 0.149, 0.6031, 0.1242, 0.6279, 0.1242, 0.6279, 0.149, 0.6031, 0.1242, 0.6031, 0.09938, 0.6279, 0.09938, 0.6279, 0.1242, 0.6279, 0.1242, 0.6279, 0.09938, 0.6527, 0.09938, 0.6527, 0.1242, 0.6527, 0.1242, 0.6527, 0.09938, 0.6775, 0.09938, 0.6775, 0.1242, 0.6775, 0.1242, 0.6775, 0.09938, 0.7023, 0.09938, 0.7023, 0.1242, 0.6775, 0.149, 0.6775, 0.1242, 0.7023, 0.1242, 0.7023, 0.149, 0.6775, 0.1738, 0.6775, 0.149, 0.7023, 0.149, 0.7023, 0.1738, 0.6775, 0.1985, 0.6775, 0.1738, 0.7023, 0.1738, 0.7023, 0.1985, 0.6527, 0.1985, 0.6527, 0.1738, 0.6775, 0.1738, 0.6775, 0.1985, 0.6279, 0.1985, 0.6279, 0.1738, 0.6527, 0.1738, 0.6527, 0.1985, 0.8262, 0.2729, 0.8262, 0.2481, 0.851, 0.2481, 0.851, 0.2729, 0.8262, 0.2481, 0.8262, 0.2233, 0.851, 0.2233, 0.851, 0.2481, 0.851, 0.2729, 0.851, 0.2481, 0.8758, 0.2481, 0.8758, 0.2729, 0.851, 0.2481, 0.851, 0.2233, 0.8758, 0.2233, 0.8758, 0.2481, 0.8015, 0.2977, 0.8015, 0.2729, 0.8262, 0.2729, 0.8262, 0.2977, 0.8015, 0.2729, 0.8015, 0.2481, 0.8262, 0.2481, 0.8262, 0.2729, 0.8015, 0.2481, 0.8015, 0.2233, 0.8262, 0.2233, 0.8262, 0.2481, 0.8015, 0.2233, 0.8015, 0.1985, 0.8262, 0.1985, 0.8262, 0.2233, 0.8262, 0.2233, 0.8262, 0.1985, 0.851, 0.1985, 0.851, 0.2233, 0.851, 0.2233, 0.851, 0.1985, 0.8758, 0.1985, 0.8758, 0.2233, 0.8758, 0.2233, 0.8758, 0.1985, 0.9006, 0.1985, 0.9006, 0.2233, 0.8758, 0.2481, 0.8758, 0.2233, 0.9006, 0.2233, 0.9006, 0.2481, 0.8758, 0.2729, 0.8758, 0.2481, 0.9006, 0.2481, 0.9006, 0.2729, 0.8758, 0.2977, 0.8758, 0.2729, 0.9006, 0.2729, 0.9006, 0.2977, 0.851, 0.2977, 0.851, 0.2729, 0.8758, 0.2729, 0.8758, 0.2977, 0.8262, 0.2977, 0.8262, 0.2729, 0.851, 0.2729, 0.851, 0.2977, 0.8262, 0.1738, 0.8262, 0.149, 0.851, 0.149, 0.851, 0.1738, 0.8262, 0.149, 0.8262, 0.1242, 0.851, 0.1242, 0.851, 0.149, 0.851, 0.1738, 0.851, 0.149, 0.8758, 0.149, 0.8758, 0.1738, 0.851, 0.149, 0.851, 0.1242, 0.8758, 0.1242, 0.8758, 0.149, 0.8015, 0.1985, 0.8015, 0.1738, 0.8262, 0.1738, 0.8262, 0.1985, 0.8015, 0.1738, 0.8015, 0.149, 0.8262, 0.149, 0.8262, 0.1738, 0.8015, 0.149, 0.8015, 0.1242, 0.8262, 0.1242, 0.8262, 0.149, 0.8015, 0.1242, 0.8015, 0.09938, 0.8262, 0.09938, 0.8262, 0.1242, 0.8262, 0.1242, 0.8262, 0.09938, 0.851, 0.09938, 0.851, 0.1242, 0.851, 0.1242, 0.851, 0.09938, 0.8758, 0.09938, 0.8758, 0.1242, 0.8758, 0.1242, 0.8758, 0.09938, 0.9006, 0.09938, 0.9006, 0.1242, 0.8758, 0.149, 0.8758, 0.1242, 0.9006, 0.1242, 0.9006, 0.149, 0.8758, 0.1738, 0.8758, 0.149, 0.9006, 0.149, 0.9006, 0.1738, 0.8758, 0.1985, 0.8758, 0.1738, 0.9006, 0.1738, 0.9006, 0.1985, 0.851, 0.1985, 0.851, 0.1738, 0.8758, 0.1738, 0.8758, 0.1985, 0.8262, 0.1985, 0.8262, 0.1738, 0.851, 0.1738, 0.851, 0.1985, 0.7271, 0.1738, 0.7271, 0.149, 0.7519, 0.149, 0.7519, 0.1738, 0.7271, 0.149, 0.7271, 0.1242, 0.7519, 0.1242, 0.7519, 0.149, 0.7519, 0.1738, 0.7519, 0.149, 0.7767, 0.149, 0.7767, 0.1738, 0.7519, 0.149, 0.7519, 0.1242, 0.7767, 0.1242, 0.7767, 0.149, 0.7023, 0.1985, 0.7023, 0.1738, 0.7271, 0.1738, 0.7271, 0.1985, 0.7023, 0.1738, 0.7023, 0.149, 0.7271, 0.149, 0.7271, 0.1738, 0.7023, 0.149, 0.7023, 0.1242, 0.7271, 0.1242, 0.7271, 0.149, 0.7023, 0.1242, 0.7023, 0.09938, 0.7271, 0.09938, 0.7271, 0.1242, 0.7271, 0.1242, 0.7271, 0.09938, 0.7519, 0.09938, 0.7519, 0.1242, 0.7519, 0.1242, 0.7519, 0.09938, 0.7767, 0.09938, 0.7767, 0.1242, 0.7767, 0.1242, 0.7767, 0.09938, 0.8015, 0.09938, 0.8015, 0.1242, 0.7767, 0.149, 0.7767, 0.1242, 0.8015, 0.1242, 0.8015, 0.149, 0.7767, 0.1738, 0.7767, 0.149, 0.8015, 0.149, 0.8015, 0.1738, 0.7767, 0.1985, 0.7767, 0.1738, 0.8015, 0.1738, 0.8015, 0.1985, 0.7519, 0.1985, 0.7519, 0.1738, 0.7767, 0.1738, 0.7767, 0.1985, 0.7271, 0.1985, 0.7271, 0.1738, 0.7519, 0.1738, 0.7519, 0.1985])
me_cube_002.materials.append(mat_x)
me_cube_002.use_mirror_vertex_groups = False
me_cube_002.update()
me_cube_003 = bpy.data.meshes.new('Cube.003')
me_cube_003.from_pydata([(0.2978, 0.2978, 0.2978), (0.2978, 0.2978, -0.2978), (0.2978, -0.2978, 0.2978), (0.2978, -0.2978, -0.2978), (-0.2978, 0.2978, 0.2978), (-0.2978, 0.2978, -0.2978), (-0.2978, -0.2978, 0.2978), (-0.2978, -0.2978, -0.2978), (-0.3412, 0.1767, -0.3412), (-0.3631, 9.43e-09, -0.3631), (-0.3412, -0.1767, -0.3412), (0.1767, 0.3412, -0.3412), (3.328e-09, 0.3631, -0.3631), (-0.1767, 0.3412, -0.3412), (0.3412, 0.3412, 0.1767), (0.3631, 0.3631, 1.109e-09), (0.3412, 0.3412, -0.1767), (-0.3412, -0.3412, -0.1767), (-0.3631, -0.3631, -1.664e-09), (-0.3412, -0.3412, 0.1767), (0.3412, -0.3412, 0.1767), (0.3631, -0.3631, 1.109e-09), (0.3412, -0.3412, -0.1767), (-0.3412, 0.3412, 0.1767), (-0.3631, 0.3631, -1.664e-09), (-0.3412, 0.3412, -0.1767), (0.1767, -0.3412, 0.3412), (-1.109e-09, -0.3631, 0.3631), (-0.1767, -0.3412, 0.3412), (0.3412, 0.1767, 0.3412), (0.3631, -1.109e-09, 0.3631), (0.3412, -0.1767, 0.3412), (-0.1767, -0.3412, -0.3412), (-5.547e-10, -0.3631, -0.3631), (0.1767, -0.3412, -0.3412), (-0.3412, -0.1767, 0.3412), (-0.3631, 3.883e-09, 0.3631), (-0.3412, 0.1767, 0.3412), (-0.1767, 0.3412, 0.3412), (1.109e-09, 0.3631, 0.3631), (0.1767, 0.3412, 0.3412), (0.3412, -0.1767, -0.3412), (0.3631, -1.109e-09, -0.3631), (0.3412, 0.1767, -0.3412), (0.1883, 0.1883, 0.4342), (3.328e-09, 0.1984, 0.4656), (-0.1883, 0.1883, 0.4342), (0.1984, -3.883e-09, 0.4656), (-3.883e-09, 4.992e-09, 0.5), (-0.1984, 3.328e-09, 0.4656), (0.1883, -0.1883, 0.4342), (-6.656e-09, -0.1984, 0.4656), (-0.1883, -0.1883, 0.4342), (0.1883, -0.4342, -0.1883), (0.1984, -0.4656, -3.328e-09), (0.1883, -0.4342, 0.1883), (-6.102e-09, -0.4656, -0.1984), (7.766e-09, -0.5, 2.773e-09), (5.547e-09, -0.4656, 0.1984), (-0.1883, -0.4342, -0.1883), (-0.1984, -0.4656, 4.437e-09), (-0.1883, -0.4342, 0.1883), (-0.4342, -0.1883, -0.1883), (-0.4656, -0.1984, -5.547e-09), (-0.4342, -0.1883, 0.1883), (-0.4656, 1.498e-08, -0.1984), (-0.5, 6.102e-09, 3.328e-09), (-0.4656, -1.109e-09, 0.1984), (-0.4342, 0.1883, -0.1883), (-0.4656, 0.1984, 6.656e-09), (-0.4342, 0.1883, 0.1883), (-0.1883, 0.1883, -0.4342), (-4.437e-09, 0.1984, -0.4656), (0.1883, 0.1883, -0.4342), (-0.1984, -8.32e-09, -0.4656), (0.0, -3.328e-09, -0.5), (0.1984, 3.328e-09, -0.4656), (-0.1883, -0.1883, -0.4342), (8.875e-09, -0.1984, -0.4656), (0.1883, -0.1883, -0.4342), (0.4342, 0.1883, -0.1883), (0.4656, 0.1984, -4.437e-09), (0.4342, 0.1883, 0.1883), (0.4656, -8.32e-09, -0.1984), (0.5, 5.547e-09, 0.0), (0.4656, 5.547e-09, 0.1984), (0.4342, -0.1883, -0.1883), (0.4656, -0.1984, 8.875e-09), (0.4342, -0.1883, 0.1883), (-0.1883, 0.4342, -0.1883), (-0.1984, 0.4656, -5.547e-09), (-0.1883, 0.4342, 0.1883), (1.276e-08, 0.4656, -0.1984), (7.766e-09, 0.5, 4.437e-09), (-3.328e-09, 0.4656, 0.1984), (0.1883, 0.4342, -0.1883), (0.1984, 0.4656, 8.875e-09), (0.1883, 0.4342, 0.1883)], [], [(44, 45, 48, 47), (45, 46, 49, 48), (47, 48, 51, 50), (48, 49, 52, 51), (0, 40, 44, 29), (40, 39, 45, 44), (39, 38, 46, 45), (38, 4, 37, 46), (46, 37, 36, 49), (49, 36, 35, 52), (52, 35, 6, 28), (51, 52, 28, 27), (50, 51, 27, 26), (31, 50, 26, 2), (30, 47, 50, 31), (29, 44, 47, 30), (53, 54, 57, 56), (54, 55, 58, 57), (56, 57, 60, 59), (57, 58, 61, 60), (3, 22, 53, 34), (22, 21, 54, 53), (21, 20, 55, 54), (20, 2, 26, 55), (55, 26, 27, 58), (58, 27, 28, 61), (61, 28, 6, 19), (60, 61, 19, 18), (59, 60, 18, 17), (32, 59, 17, 7), (33, 56, 59, 32), (34, 53, 56, 33), (62, 63, 66, 65), (63, 64, 67, 66), (65, 66, 69, 68), (66, 67, 70, 69), (7, 17, 62, 10), (17, 18, 63, 62), (18, 19, 64, 63), (19, 6, 35, 64), (64, 35, 36, 67), (67, 36, 37, 70), (70, 37, 4, 23), (69, 70, 23, 24), (68, 69, 24, 25), (8, 68, 25, 5), (9, 65, 68, 8), (10, 62, 65, 9), (71, 72, 75, 74), (72, 73, 76, 75), (74, 75, 78, 77), (75, 76, 79, 78), (5, 13, 71, 8), (13, 12, 72, 71), (12, 11, 73, 72), (11, 1, 43, 73), (73, 43, 42, 76), (76, 42, 41, 79), (79, 41, 3, 34), (78, 79, 34, 33), (77, 78, 33, 32), (10, 77, 32, 7), (9, 74, 77, 10), (8, 71, 74, 9), (80, 81, 84, 83), (81, 82, 85, 84), (83, 84, 87, 86), (84, 85, 88, 87), (1, 16, 80, 43), (16, 15, 81, 80), (15, 14, 82, 81), (14, 0, 29, 82), (82, 29, 30, 85), (85, 30, 31, 88), (88, 31, 2, 20), (87, 88, 20, 21), (86, 87, 21, 22), (41, 86, 22, 3), (42, 83, 86, 41), (43, 80, 83, 42), (89, 90, 93, 92), (90, 91, 94, 93), (92, 93, 96, 95), (93, 94, 97, 96), (5, 25, 89, 13), (25, 24, 90, 89), (24, 23, 91, 90), (23, 4, 38, 91), (91, 38, 39, 94), (94, 39, 40, 97), (97, 40, 0, 14), (96, 97, 14, 15), (95, 96, 15, 16), (11, 95, 16, 1), (12, 92, 95, 11), (13, 89, 92, 12)])
me_cube_003.polygons.foreach_set('use_smooth', [True] * 96)
_uv = me_cube_003.uv_layers.new(name='UVMap')
_uv.uv.foreach_set('vector', [0.2338, 0.1565, 0.1943, 0.1943, 0.1537, 0.1537, 0.1974, 0.1125, 0.1943, 0.1943, 0.1565, 0.2338, 0.1125, 0.1974, 0.1537, 0.1537, 0.1974, 0.1125, 0.1537, 0.1537, 0.111, 0.111, 0.1553, 0.07072, 0.1537, 0.1537, 0.1125, 0.1974, 0.07071, 0.1553, 0.111, 0.111, 0.3015, 0.1674, 0.2669, 0.1972, 0.2338, 0.1565, 0.2817, 0.1218, 0.2669, 0.1972, 0.2314, 0.2314, 0.1943, 0.1943, 0.2338, 0.1565, 0.2314, 0.2314, 0.1972, 0.2669, 0.1565, 0.2338, 0.1943, 0.1943, 0.1972, 0.2669, 0.1674, 0.3015, 0.1218, 0.2817, 0.1565, 0.2338, 0.1565, 0.2338, 0.1218, 0.2817, 0.07077, 0.2445, 0.1125, 0.1974, 0.1125, 0.1974, 0.07077, 0.2445, 0.02738, 0.1982, 0.07071, 0.1553, 0.07071, 0.1553, 0.02738, 0.1982, 0.0002211, 0.1571, 0.02524, 0.1146, 0.111, 0.111, 0.07071, 0.1553, 0.02524, 0.1146, 0.06601, 0.06601, 0.1553, 0.07072, 0.111, 0.111, 0.06601, 0.06601, 0.1146, 0.02524, 0.1982, 0.02739, 0.1553, 0.07072, 0.1146, 0.02524, 0.1571, 0.000225, 0.2445, 0.07078, 0.1974, 0.1125, 0.1553, 0.07072, 0.1982, 0.02739, 0.2817, 0.1218, 0.2338, 0.1565, 0.1974, 0.1125, 0.2445, 0.07078, 0.7697, 0.664, 0.7717, 0.7204, 0.7134, 0.7205, 0.7133, 0.6622, 0.7717, 0.7204, 0.7699, 0.7767, 0.7136, 0.7788, 0.7134, 0.7205, 0.7133, 0.6622, 0.7134, 0.7205, 0.6551, 0.7206, 0.657, 0.6643, 0.7134, 0.7205, 0.7136, 0.7788, 0.6572, 0.777, 0.6551, 0.7206, 0.8159, 0.6176, 0.8264, 0.6618, 0.7697, 0.664, 0.7716, 0.6073, 0.8264, 0.6618, 0.8312, 0.7202, 0.7717, 0.7204, 0.7697, 0.664, 0.8312, 0.7202, 0.8266, 0.7787, 0.7699, 0.7767, 0.7717, 0.7204, 0.8266, 0.7787, 0.8164, 0.823, 0.7721, 0.8334, 0.7699, 0.7767, 0.7699, 0.7767, 0.7721, 0.8334, 0.7137, 0.8383, 0.7136, 0.7788, 0.7136, 0.7788, 0.7137, 0.8383, 0.6552, 0.8337, 0.6572, 0.777, 0.6572, 0.777, 0.6552, 0.8337, 0.611, 0.8234, 0.6005, 0.7792, 0.6551, 0.7206, 0.6572, 0.777, 0.6005, 0.7792, 0.5957, 0.7208, 0.657, 0.6643, 0.6551, 0.7206, 0.5957, 0.7208, 0.6003, 0.6623, 0.6547, 0.6076, 0.657, 0.6643, 0.6003, 0.6623, 0.6105, 0.618, 0.7132, 0.6028, 0.7133, 0.6622, 0.657, 0.6643, 0.6547, 0.6076, 0.7716, 0.6073, 0.7697, 0.664, 0.7133, 0.6622, 0.7132, 0.6028, 0.1553, 0.5322, 0.111, 0.4919, 0.1537, 0.4492, 0.1974, 0.4904, 0.111, 0.4919, 0.07071, 0.4476, 0.1125, 0.4055, 0.1537, 0.4492, 0.1974, 0.4904, 0.1537, 0.4492, 0.1943, 0.4086, 0.2338, 0.4464, 0.1537, 0.4492, 0.1125, 0.4055, 0.1565, 0.3691, 0.1943, 0.4086, 0.1571, 0.6027, 0.1146, 0.5777, 0.1553, 0.5322, 0.1982, 0.5755, 0.1146, 0.5777, 0.06601, 0.5369, 0.111, 0.4919, 0.1553, 0.5322, 0.06601, 0.5369, 0.02524, 0.4883, 0.07071, 0.4476, 0.111, 0.4919, 0.02524, 0.4883, 0.0002211, 0.4458, 0.02738, 0.4047, 0.07071, 0.4476, 0.07071, 0.4476, 0.02738, 0.4047, 0.07077, 0.3584, 0.1125, 0.4055, 0.1125, 0.4055, 0.07077, 0.3584, 0.1218, 0.3212, 0.1565, 0.3691, 0.1565, 0.3691, 0.1218, 0.3212, 0.1674, 0.3015, 0.1972, 0.336, 0.1943, 0.4086, 0.1565, 0.3691, 0.1972, 0.336, 0.2314, 0.3715, 0.2338, 0.4464, 0.1943, 0.4086, 0.2314, 0.3715, 0.2669, 0.4057, 0.2817, 0.4811, 0.2338, 0.4464, 0.2669, 0.4057, 0.3015, 0.4355, 0.2445, 0.5321, 0.1974, 0.4904, 0.2338, 0.4464, 0.2817, 0.4811, 0.1982, 0.5755, 0.1553, 0.5322, 0.1974, 0.4904, 0.2445, 0.5321, 0.3691, 0.4464, 0.4086, 0.4086, 0.4492, 0.4492, 0.4055, 0.4904, 0.4086, 0.4086, 0.4464, 0.3691, 0.4904, 0.4055, 0.4492, 0.4492, 0.4055, 0.4904, 0.4492, 0.4492, 0.4919, 0.4919, 0.4476, 0.5322, 0.4492, 0.4492, 0.4904, 0.4055, 0.5322, 0.4476, 0.4919, 0.4919, 0.3015, 0.4355, 0.336, 0.4057, 0.3691, 0.4464, 0.3212, 0.4811, 0.336, 0.4057, 0.3715, 0.3715, 0.4086, 0.4086, 0.3691, 0.4464, 0.3715, 0.3715, 0.4057, 0.336, 0.4464, 0.3691, 0.4086, 0.4086, 0.4057, 0.336, 0.4355, 0.3015, 0.4811, 0.3212, 0.4464, 0.3691, 0.4464, 0.3691, 0.4811, 0.3212, 0.5321, 0.3584, 0.4904, 0.4055, 0.4904, 0.4055, 0.5321, 0.3584, 0.5755, 0.4047, 0.5322, 0.4476, 0.5322, 0.4476, 0.5755, 0.4047, 0.6027, 0.4458, 0.5777, 0.4883, 0.4919, 0.4919, 0.5322, 0.4476, 0.5777, 0.4883, 0.5369, 0.5369, 0.4476, 0.5322, 0.4919, 0.4919, 0.5369, 0.5369, 0.4883, 0.5777, 0.4047, 0.5755, 0.4476, 0.5322, 0.4883, 0.5777, 0.4458, 0.6027, 0.3584, 0.5321, 0.4055, 0.4904, 0.4476, 0.5322, 0.4047, 0.5755, 0.3212, 0.4811, 0.3691, 0.4464, 0.4055, 0.4904, 0.3584, 0.5321, 0.4464, 0.2338, 0.4086, 0.1943, 0.4492, 0.1537, 0.4904, 0.1974, 0.4086, 0.1943, 0.3691, 0.1565, 0.4055, 0.1125, 0.4492, 0.1537, 0.4904, 0.1974, 0.4492, 0.1537, 0.4919, 0.111, 0.5322, 0.1553, 0.4492, 0.1537, 0.4055, 0.1125, 0.4476, 0.07071, 0.4919, 0.111, 0.4355, 0.3015, 0.4057, 0.2669, 0.4464, 0.2338, 0.4811, 0.2817, 0.4057, 0.2669, 0.3715, 0.2314, 0.4086, 0.1943, 0.4464, 0.2338, 0.3715, 0.2314, 0.336, 0.1972, 0.3691, 0.1565, 0.4086, 0.1943, 0.336, 0.1972, 0.3015, 0.1674, 0.3212, 0.1218, 0.3691, 0.1565, 0.3691, 0.1565, 0.3212, 0.1218, 0.3584, 0.07077, 0.4055, 0.1125, 0.4055, 0.1125, 0.3584, 0.07077, 0.4047, 0.02738, 0.4476, 0.07071, 0.4476, 0.07071, 0.4047, 0.02738, 0.4458, 0.0002211, 0.4883, 0.02524, 0.4919, 0.111, 0.4476, 0.07071, 0.4883, 0.02524, 0.5369, 0.06601, 0.5322, 0.1553, 0.4919, 0.111, 0.5369, 0.06601, 0.5777, 0.1146, 0.5755, 0.1982, 0.5322, 0.1553, 0.5777, 0.1146, 0.6027, 0.1571, 0.5321, 0.2445, 0.4904, 0.1974, 0.5322, 0.1553, 0.5755, 0.1982, 0.4811, 0.2817, 0.4464, 0.2338, 0.4904, 0.1974, 0.5321, 0.2445, 0.3015, 0.3705, 0.2662, 0.3367, 0.3015, 0.3015, 0.3367, 0.3367, 0.2662, 0.3367, 0.2324, 0.3015, 0.2662, 0.2662, 0.3015, 0.3015, 0.3367, 0.3367, 0.3015, 0.3015, 0.3367, 0.2662, 0.3705, 0.3015, 0.3015, 0.3015, 0.2662, 0.2662, 0.3015, 0.2324, 0.3367, 0.2662, 0.3015, 0.4355, 0.2669, 0.4057, 0.3015, 0.3705, 0.336, 0.4057, 0.2669, 0.4057, 0.2314, 0.3715, 0.2662, 0.3367, 0.3015, 0.3705, 0.2314, 0.3715, 0.1972, 0.336, 0.2324, 0.3015, 0.2662, 0.3367, 0.1972, 0.336, 0.1674, 0.3015, 0.1972, 0.2669, 0.2324, 0.3015, 0.2324, 0.3015, 0.1972, 0.2669, 0.2314, 0.2314, 0.2662, 0.2662, 0.2662, 0.2662, 0.2314, 0.2314, 0.2669, 0.1972, 0.3015, 0.2324, 0.3015, 0.2324, 0.2669, 0.1972, 0.3015, 0.1674, 0.336, 0.1972, 0.3367, 0.2662, 0.3015, 0.2324, 0.336, 0.1972, 0.3715, 0.2314, 0.3705, 0.3015, 0.3367, 0.2662, 0.3715, 0.2314, 0.4057, 0.2669, 0.4057, 0.336, 0.3705, 0.3015, 0.4057, 0.2669, 0.4355, 0.3015, 0.3715, 0.3715, 0.3367, 0.3367, 0.3705, 0.3015, 0.4057, 0.336, 0.336, 0.4057, 0.3015, 0.3705, 0.3367, 0.3367, 0.3715, 0.3715])
me_cube_003.materials.append(mat_x)
me_cube_003.use_mirror_vertex_groups = False
me_cube_003.update()
me_cube_004 = bpy.data.meshes.new('Cube.004')
me_cube_004.from_pydata([(0.3136, 0.2517, -0.4107), (0.3136, 0.2517, -0.5893), (0.6114, -0.2641, -0.4107), (0.6114, -0.2641, -0.5893), (-0.01137, 0.06409, -0.4107), (-0.01137, 0.06409, -0.5893), (0.2864, -0.4517, -0.4107), (0.2864, -0.4517, -0.5893), (0.02548, -0.05448, -0.6024), (0.1019, -0.2144, -0.6089), (0.2022, -0.3605, -0.6024), (0.2258, 0.2512, -0.6024), (0.1185, 0.2144, -0.6089), (0.03299, 0.1399, -0.6024), (0.3156, 0.303, -0.447), (0.3166, 0.3288, -0.5), (0.3156, 0.303, -0.553), (0.2844, -0.503, -0.553), (0.2834, -0.5288, -0.5), (0.2844, -0.503, -0.447), (0.6568, -0.288, -0.447), (0.6796, -0.3001, -0.5), (0.6568, -0.288, -0.553), (-0.05679, 0.08803, -0.447), (-0.07961, 0.1001, -0.5), (-0.05679, 0.08803, -0.553), (0.567, -0.3399, -0.3976), (0.4815, -0.4144, -0.3911), (0.3742, -0.4512, -0.3976), (0.3978, 0.1605, -0.3976), (0.4981, 0.01436, -0.3911), (0.5745, -0.1455, -0.3976), (0.3742, -0.4512, -0.6024), (0.4815, -0.4144, -0.6089), (0.567, -0.3399, -0.6024), (0.2022, -0.3605, -0.3976), (0.1019, -0.2144, -0.3911), (0.02548, -0.05448, -0.3976), (0.03299, 0.1399, -0.3976), (0.1185, 0.2144, -0.3911), (0.2258, 0.2512, -0.3976), (0.5745, -0.1455, -0.6024), (0.4981, 0.01436, -0.6089), (0.3978, 0.1605, -0.6024), (0.3086, 0.1224, -0.3697), (0.2008, 0.07183, -0.3603), (0.1031, 0.003758, -0.3697), (0.4083, -0.0375, -0.3603), (0.3, -0.1, -0.35), (0.1917, -0.1625, -0.3603), (0.4969, -0.2038, -0.3697), (0.3992, -0.2718, -0.3603), (0.2914, -0.3224, -0.3697), (0.6198, -0.4167, -0.5565), (0.6411, -0.4408, -0.5), (0.6198, -0.4167, -0.4435), (0.5328, -0.5033, -0.5595), (0.55, -0.533, -0.5), (0.5328, -0.5033, -0.4405), (0.4144, -0.5353, -0.5565), (0.4246, -0.5658, -0.5), (0.4144, -0.5353, -0.4435), (0.1573, -0.3998, -0.5565), (0.1452, -0.4185, -0.5), (0.1573, -0.3998, -0.4435), (0.04594, -0.2467, -0.5595), (0.0272, -0.2575, -0.5), (0.04594, -0.2467, -0.4405), (-0.03104, -0.07369, -0.5565), (-0.05326, -0.07485, -0.5), (-0.03104, -0.07369, -0.4435), (0.1031, 0.003758, -0.6303), (0.2008, 0.07183, -0.6397), (0.3086, 0.1224, -0.6303), (0.1917, -0.1625, -0.6397), (0.3, -0.1, -0.65), (0.4083, -0.0375, -0.6397), (0.2914, -0.3224, -0.6303), (0.3992, -0.2718, -0.6397), (0.4969, -0.2038, -0.6303), (0.4427, 0.1998, -0.5565), (0.4548, 0.2185, -0.5), (0.4427, 0.1998, -0.4435), (0.5541, 0.04668, -0.5595), (0.5728, 0.0575, -0.5), (0.5541, 0.04668, -0.4405), (0.631, -0.1263, -0.5565), (0.6533, -0.1252, -0.5), (0.631, -0.1263, -0.4435), (-0.01982, 0.2167, -0.5565), (-0.04108, 0.2408, -0.5), (-0.01982, 0.2167, -0.4435), (0.06718, 0.3033, -0.5595), (0.05, 0.333, -0.5), (0.06718, 0.3033, -0.4405), (0.1856, 0.3353, -0.5565), (0.1754, 0.3658, -0.5), (0.1856, 0.3353, -0.4435)], [], [(44, 45, 48, 47), (45, 46, 49, 48), (47, 48, 51, 50), (48, 49, 52, 51), (0, 40, 44, 29), (40, 39, 45, 44), (39, 38, 46, 45), (38, 4, 37, 46), (46, 37, 36, 49), (49, 36, 35, 52), (52, 35, 6, 28), (51, 52, 28, 27), (50, 51, 27, 26), (31, 50, 26, 2), (30, 47, 50, 31), (29, 44, 47, 30), (53, 54, 57, 56), (54, 55, 58, 57), (56, 57, 60, 59), (57, 58, 61, 60), (3, 22, 53, 34), (22, 21, 54, 53), (21, 20, 55, 54), (20, 2, 26, 55), (55, 26, 27, 58), (58, 27, 28, 61), (61, 28, 6, 19), (60, 61, 19, 18), (59, 60, 18, 17), (32, 59, 17, 7), (33, 56, 59, 32), (34, 53, 56, 33), (62, 63, 66, 65), (63, 64, 67, 66), (65, 66, 69, 68), (66, 67, 70, 69), (7, 17, 62, 10), (17, 18, 63, 62), (18, 19, 64, 63), (19, 6, 35, 64), (64, 35, 36, 67), (67, 36, 37, 70), (70, 37, 4, 23), (69, 70, 23, 24), (68, 69, 24, 25), (8, 68, 25, 5), (9, 65, 68, 8), (10, 62, 65, 9), (71, 72, 75, 74), (72, 73, 76, 75), (74, 75, 78, 77), (75, 76, 79, 78), (5, 13, 71, 8), (13, 12, 72, 71), (12, 11, 73, 72), (11, 1, 43, 73), (73, 43, 42, 76), (76, 42, 41, 79), (79, 41, 3, 34), (78, 79, 34, 33), (77, 78, 33, 32), (10, 77, 32, 7), (9, 74, 77, 10), (8, 71, 74, 9), (80, 81, 84, 83), (81, 82, 85, 84), (83, 84, 87, 86), (84, 85, 88, 87), (1, 16, 80, 43), (16, 15, 81, 80), (15, 14, 82, 81), (14, 0, 29, 82), (82, 29, 30, 85), (85, 30, 31, 88), (88, 31, 2, 20), (87, 88, 20, 21), (86, 87, 21, 22), (41, 86, 22, 3), (42, 83, 86, 41), (43, 80, 83, 42), (89, 90, 93, 92), (90, 91, 94, 93), (92, 93, 96, 95), (93, 94, 97, 96), (5, 25, 89, 13), (25, 24, 90, 89), (24, 23, 91, 90), (23, 4, 38, 91), (91, 38, 39, 94), (94, 39, 40, 97), (97, 40, 0, 14), (96, 97, 14, 15), (95, 96, 15, 16), (11, 95, 16, 1), (12, 92, 95, 11), (13, 89, 92, 12)])
me_cube_004.polygons.foreach_set('use_smooth', [True] * 96)
_k = set([(14, 97), (15, 81), (15, 96), (16, 95), (17, 59), (18, 60), (18, 63), (19, 61), (20, 55), (21, 54), (21, 87), (22, 53), (23, 91), (24, 69), (24, 90), (25, 89), (53, 56), (54, 57), (55, 58), (56, 59), (57, 60), (58, 61), (62, 65), (63, 66), (64, 67), (65, 68), (66, 69), (67, 70), (80, 83), (81, 84), (82, 85), (83, 86), (84, 87), (85, 88), (89, 92), (90, 93), (91, 94), (92, 95), (93, 96), (94, 97)])
me_cube_004.attributes.new('sharp_edge', 'BOOLEAN', 'EDGE').data.foreach_set('value', [ (min(e.vertices), max(e.vertices)) in _k for e in me_cube_004.edges])
_uv = me_cube_004.uv_layers.new(name='UVMap')
_uv.uv.foreach_set('vector', [0.5213, 0.8262, 0.546, 0.8262, 0.546, 0.851, 0.5213, 0.851, 0.546, 0.8262, 0.5708, 0.8262, 0.5708, 0.851, 0.546, 0.851, 0.5213, 0.851, 0.546, 0.851, 0.546, 0.8758, 0.5213, 0.8758, 0.546, 0.851, 0.5708, 0.851, 0.5708, 0.8758, 0.546, 0.8758, 0.4965, 0.8015, 0.5213, 0.8015, 0.5213, 0.8262, 0.4965, 0.8262, 0.5213, 0.8015, 0.546, 0.8015, 0.546, 0.8262, 0.5213, 0.8262, 0.546, 0.8015, 0.5708, 0.8015, 0.5708, 0.8262, 0.546, 0.8262, 0.5708, 0.8015, 0.5956, 0.8015, 0.5956, 0.8262, 0.5708, 0.8262, 0.5708, 0.8262, 0.5956, 0.8262, 0.5956, 0.851, 0.5708, 0.851, 0.5708, 0.851, 0.5956, 0.851, 0.5956, 0.8758, 0.5708, 0.8758, 0.5708, 0.8758, 0.5956, 0.8758, 0.5956, 0.9006, 0.5708, 0.9006, 0.546, 0.8758, 0.5708, 0.8758, 0.5708, 0.9006, 0.546, 0.9006, 0.5213, 0.8758, 0.546, 0.8758, 0.546, 0.9006, 0.5213, 0.9006, 0.4965, 0.8758, 0.5213, 0.8758, 0.5213, 0.9006, 0.4965, 0.9006, 0.4965, 0.851, 0.5213, 0.851, 0.5213, 0.8758, 0.4965, 0.8758, 0.4965, 0.8262, 0.5213, 0.8262, 0.5213, 0.851, 0.4965, 0.851, 0.4221, 0.9254, 0.4469, 0.9254, 0.4469, 0.9502, 0.4221, 0.9502, 0.4469, 0.9254, 0.4717, 0.9254, 0.4717, 0.9502, 0.4469, 0.9502, 0.4221, 0.9502, 0.4469, 0.9502, 0.4469, 0.975, 0.4221, 0.975, 0.4469, 0.9502, 0.4717, 0.9502, 0.4717, 0.975, 0.4469, 0.975, 0.3973, 0.9006, 0.4221, 0.9006, 0.4221, 0.9254, 0.3973, 0.9254, 0.4221, 0.9006, 0.4469, 0.9006, 0.4469, 0.9254, 0.4221, 0.9254, 0.4469, 0.9006, 0.4717, 0.9006, 0.4717, 0.9254, 0.4469, 0.9254, 0.4717, 0.9006, 0.4965, 0.9006, 0.4965, 0.9254, 0.4717, 0.9254, 0.4717, 0.9254, 0.4965, 0.9254, 0.4965, 0.9502, 0.4717, 0.9502, 0.4717, 0.9502, 0.4965, 0.9502, 0.4965, 0.975, 0.4717, 0.975, 0.4717, 0.975, 0.4965, 0.975, 0.4965, 0.9998, 0.4717, 0.9998, 0.4469, 0.975, 0.4717, 0.975, 0.4717, 0.9998, 0.4469, 0.9998, 0.4221, 0.975, 0.4469, 0.975, 0.4469, 0.9998, 0.4221, 0.9998, 0.3973, 0.975, 0.4221, 0.975, 0.4221, 0.9998, 0.3973, 0.9998, 0.3973, 0.9502, 0.4221, 0.9502, 0.4221, 0.975, 0.3973, 0.975, 0.3973, 0.9254, 0.4221, 0.9254, 0.4221, 0.9502, 0.3973, 0.9502, 0.4221, 0.6279, 0.4469, 0.6279, 0.4469, 0.6527, 0.4221, 0.6527, 0.4469, 0.6279, 0.4717, 0.6279, 0.4717, 0.6527, 0.4469, 0.6527, 0.4221, 0.6527, 0.4469, 0.6527, 0.4469, 0.6775, 0.4221, 0.6775, 0.4469, 0.6527, 0.4717, 0.6527, 0.4717, 0.6775, 0.4469, 0.6775, 0.3973, 0.6031, 0.4221, 0.6031, 0.4221, 0.6279, 0.3973, 0.6279, 0.4221, 0.6031, 0.4469, 0.6031, 0.4469, 0.6279, 0.4221, 0.6279, 0.4469, 0.6031, 0.4717, 0.6031, 0.4717, 0.6279, 0.4469, 0.6279, 0.4717, 0.6031, 0.4965, 0.6031, 0.4965, 0.6279, 0.4717, 0.6279, 0.4717, 0.6279, 0.4965, 0.6279, 0.4965, 0.6527, 0.4717, 0.6527, 0.4717, 0.6527, 0.4965, 0.6527, 0.4965, 0.6775, 0.4717, 0.6775, 0.4717, 0.6775, 0.4965, 0.6775, 0.4965, 0.7023, 0.4717, 0.7023, 0.4469, 0.6775, 0.4717, 0.6775, 0.4717, 0.7023, 0.4469, 0.7023, 0.4221, 0.6775, 0.4469, 0.6775, 0.4469, 0.7023, 0.4221, 0.7023, 0.3973, 0.6775, 0.4221, 0.6775, 0.4221, 0.7023, 0.3973, 0.7023, 0.3973, 0.6527, 0.4221, 0.6527, 0.4221, 0.6775, 0.3973, 0.6775, 0.3973, 0.6279, 0.4221, 0.6279, 0.4221, 0.6527, 0.3973, 0.6527, 0.3229, 0.8262, 0.3477, 0.8262, 0.3477, 0.851, 0.3229, 0.851, 0.3477, 0.8262, 0.3725, 0.8262, 0.3725, 0.851, 0.3477, 0.851, 0.3229, 0.851, 0.3477, 0.851, 0.3477, 0.8758, 0.3229, 0.8758, 0.3477, 0.851, 0.3725, 0.851, 0.3725, 0.8758, 0.3477, 0.8758, 0.2981, 0.8015, 0.3229, 0.8015, 0.3229, 0.8262, 0.2981, 0.8262, 0.3229, 0.8015, 0.3477, 0.8015, 0.3477, 0.8262, 0.3229, 0.8262, 0.3477, 0.8015, 0.3725, 0.8015, 0.3725, 0.8262, 0.3477, 0.8262, 0.3725, 0.8015, 0.3973, 0.8015, 0.3973, 0.8262, 0.3725, 0.8262, 0.3725, 0.8262, 0.3973, 0.8262, 0.3973, 0.851, 0.3725, 0.851, 0.3725, 0.851, 0.3973, 0.851, 0.3973, 0.8758, 0.3725, 0.8758, 0.3725, 0.8758, 0.3973, 0.8758, 0.3973, 0.9006, 0.3725, 0.9006, 0.3477, 0.8758, 0.3725, 0.8758, 0.3725, 0.9006, 0.3477, 0.9006, 0.3229, 0.8758, 0.3477, 0.8758, 0.3477, 0.9006, 0.3229, 0.9006, 0.2981, 0.8758, 0.3229, 0.8758, 0.3229, 0.9006, 0.2981, 0.9006, 0.2981, 0.851, 0.3229, 0.851, 0.3229, 0.8758, 0.2981, 0.8758, 0.2981, 0.8262, 0.3229, 0.8262, 0.3229, 0.851, 0.2981, 0.851, 0.4221, 0.8262, 0.4469, 0.8262, 0.4469, 0.851, 0.4221, 0.851, 0.4469, 0.8262, 0.4717, 0.8262, 0.4717, 0.851, 0.4469, 0.851, 0.4221, 0.851, 0.4469, 0.851, 0.4469, 0.8758, 0.4221, 0.8758, 0.4469, 0.851, 0.4717, 0.851, 0.4717, 0.8758, 0.4469, 0.8758, 0.3973, 0.8015, 0.4221, 0.8015, 0.4221, 0.8262, 0.3973, 0.8262, 0.4221, 0.8015, 0.4469, 0.8015, 0.4469, 0.8262, 0.4221, 0.8262, 0.4469, 0.8015, 0.4717, 0.8015, 0.4717, 0.8262, 0.4469, 0.8262, 0.4717, 0.8015, 0.4965, 0.8015, 0.4965, 0.8262, 0.4717, 0.8262, 0.4717, 0.8262, 0.4965, 0.8262, 0.4965, 0.851, 0.4717, 0.851, 0.4717, 0.851, 0.4965, 0.851, 0.4965, 0.8758, 0.4717, 0.8758, 0.4717, 0.8758, 0.4965, 0.8758, 0.4965, 0.9006, 0.4717, 0.9006, 0.4469, 0.8758, 0.4717, 0.8758, 0.4717, 0.9006, 0.4469, 0.9006, 0.4221, 0.8758, 0.4469, 0.8758, 0.4469, 0.9006, 0.4221, 0.9006, 0.3973, 0.8758, 0.4221, 0.8758, 0.4221, 0.9006, 0.3973, 0.9006, 0.3973, 0.851, 0.4221, 0.851, 0.4221, 0.8758, 0.3973, 0.8758, 0.3973, 0.8262, 0.4221, 0.8262, 0.4221, 0.851, 0.3973, 0.851, 0.4221, 0.7271, 0.4469, 0.7271, 0.4469, 0.7519, 0.4221, 0.7519, 0.4469, 0.7271, 0.4717, 0.7271, 0.4717, 0.7519, 0.4469, 0.7519, 0.4221, 0.7519, 0.4469, 0.7519, 0.4469, 0.7767, 0.4221, 0.7767, 0.4469, 0.7519, 0.4717, 0.7519, 0.4717, 0.7767, 0.4469, 0.7767, 0.3973, 0.7023, 0.4221, 0.7023, 0.4221, 0.7271, 0.3973, 0.7271, 0.4221, 0.7023, 0.4469, 0.7023, 0.4469, 0.7271, 0.4221, 0.7271, 0.4469, 0.7023, 0.4717, 0.7023, 0.4717, 0.7271, 0.4469, 0.7271, 0.4717, 0.7023, 0.4965, 0.7023, 0.4965, 0.7271, 0.4717, 0.7271, 0.4717, 0.7271, 0.4965, 0.7271, 0.4965, 0.7519, 0.4717, 0.7519, 0.4717, 0.7519, 0.4965, 0.7519, 0.4965, 0.7767, 0.4717, 0.7767, 0.4717, 0.7767, 0.4965, 0.7767, 0.4965, 0.8015, 0.4717, 0.8015, 0.4469, 0.7767, 0.4717, 0.7767, 0.4717, 0.8015, 0.4469, 0.8015, 0.4221, 0.7767, 0.4469, 0.7767, 0.4469, 0.8015, 0.4221, 0.8015, 0.3973, 0.7767, 0.4221, 0.7767, 0.4221, 0.8015, 0.3973, 0.8015, 0.3973, 0.7519, 0.4221, 0.7519, 0.4221, 0.7767, 0.3973, 0.7767, 0.3973, 0.7271, 0.4221, 0.7271, 0.4221, 0.7519, 0.3973, 0.7519])
me_cube_004.materials.append(mat_x)
me_cube_004.use_mirror_vertex_groups = False
me_cube_004.update()

# ---- objects
ob_legr = bpy.data.objects.new('LegR', me_cube)
ob_light = bpy.data.objects.new('Light', light_light)
ob_camera = bpy.data.objects.new('Camera', cam_camera)
ob_armr = bpy.data.objects.new('ArmR', me_cube_001)
ob_arml = bpy.data.objects.new('ArmL', me_cube_002)
ob_body = bpy.data.objects.new('Body', me_cube_003)
ob_legl = bpy.data.objects.new('LegL', me_cube_004)

# ---- transforms, parenting, visibility, modifiers, constraints
ob_legr.location = (0.0, 0.0, 0.0)
ob_legr.lock_rotations_4d = False
ob_legr.empty_display_type = 'ARROWS'
ob_legr.lineart.crease_threshold = 0.0
ob_light.location = (4.076, 1.005, 5.904)
ob_light.rotation_euler = (0.6503, 0.05522, 1.866)
ob_light.lock_rotations_4d = False
ob_light.empty_display_type = 'ARROWS'
ob_light.color = (0.0, 0.0, 0.0, 0.0)
ob_light.lineart.crease_threshold = 0.0
ob_camera.location = (7.359, -6.926, 4.958)
ob_camera.rotation_euler = (1.109, 0.0, 0.8149)
ob_camera.lock_rotations_4d = False
ob_camera.empty_display_type = 'ARROWS'
ob_camera.color = (0.0, 0.0, 0.0, 0.0)
ob_camera.display_type = 'WIRE'
ob_camera.lineart.crease_threshold = 0.0
ob_armr.location = (0.0, 0.0, 0.0)
ob_armr.lock_rotations_4d = False
ob_armr.empty_display_type = 'ARROWS'
ob_armr.lineart.crease_threshold = 0.0
ob_arml.location = (0.0, 0.0, 0.0)
ob_arml.lock_rotations_4d = False
ob_arml.empty_display_type = 'ARROWS'
ob_arml.lineart.crease_threshold = 0.0
ob_body.location = (0.0, 0.0, 0.0)
ob_body.lock_rotations_4d = False
ob_body.empty_display_type = 'ARROWS'
ob_body.lineart.crease_threshold = 0.0
ob_legl.location = (0.0, 0.0, 0.0)
ob_legl.lock_rotations_4d = False
ob_legl.empty_display_type = 'ARROWS'
ob_legl.lineart.crease_threshold = 0.0

# ---- collection membership
col_collection.objects.link(ob_legr)
col_collection.objects.link(ob_light)
col_collection.objects.link(ob_camera)
col_collection.objects.link(ob_armr)
col_collection.objects.link(ob_arml)
col_collection.objects.link(ob_body)
col_collection.objects.link(ob_legl)

# ---- scene / render settings (as saved in the file)
scene.camera = ob_camera
scene.frame_start = 1; scene.frame_end = 250; scene.frame_set(1)
scene.render.engine = 'BLENDER_EEVEE_NEXT'
bpy.context.view_layer.update()
